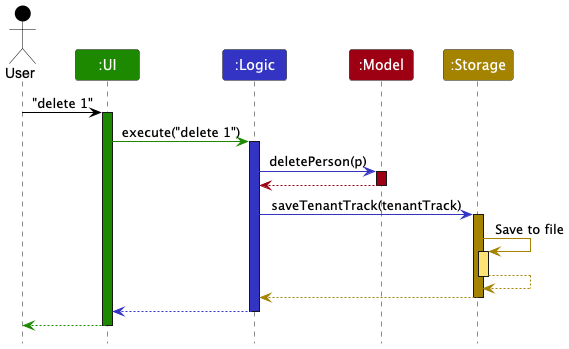

The diagram above was rendered by PlantUML. Its source (embedded in the PNG):
@startuml
!include style.puml
skinparam ArrowFontStyle plain

Actor User as user USER_COLOR
Participant ":UI" as ui UI_COLOR
Participant ":Logic" as logic LOGIC_COLOR
Participant ":Model" as model MODEL_COLOR
Participant ":Storage" as storage STORAGE_COLOR

user -[USER_COLOR]> ui : "delete 1"
activate ui UI_COLOR

ui -[UI_COLOR]> logic : execute("delete 1")
activate logic LOGIC_COLOR

logic -[LOGIC_COLOR]> model : deletePerson(p)
activate model MODEL_COLOR

model -[MODEL_COLOR]-> logic
deactivate model

logic -[LOGIC_COLOR]> storage : saveTenantTrack(tenantTrack)
activate storage STORAGE_COLOR

storage -[STORAGE_COLOR]> storage : Save to file
activate storage STORAGE_COLOR_T1
storage --[STORAGE_COLOR]> storage
deactivate storage

storage --[STORAGE_COLOR]> logic
deactivate storage

logic --[LOGIC_COLOR]> ui
deactivate logic

ui--[UI_COLOR]> user
deactivate ui
@enduml